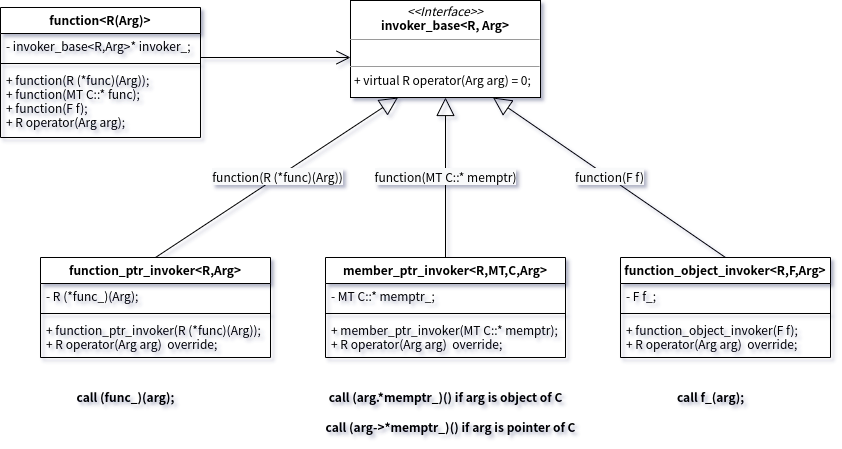

The diagram above was exported from draw.io. Its source (the exported page's mxGraphModel, read from the mxfile embedded in the PNG):
<mxGraphModel dx="1219" dy="790" grid="1" gridSize="10" guides="1" tooltips="1" connect="1" arrows="1" fold="1" page="1" pageScale="1" pageWidth="827" pageHeight="1169" background="none" math="0" shadow="0">
  <root>
    <mxCell id="0" />
    <mxCell id="1" parent="0" />
    <mxCell id="dhYCstzNEstCAc-usbzY-1" value="function&lt;R(Arg)&gt;" style="swimlane;fontStyle=1;align=center;verticalAlign=top;childLayout=stackLayout;horizontal=1;startSize=26;horizontalStack=0;resizeParent=1;resizeParentMax=0;resizeLast=0;collapsible=1;marginBottom=0;" parent="1" vertex="1">
      <mxGeometry x="130" y="140" width="200" height="130" as="geometry" />
    </mxCell>
    <mxCell id="dhYCstzNEstCAc-usbzY-2" value="- invoker_base&lt;R,Arg&gt;* invoker_;" style="text;strokeColor=none;fillColor=none;align=left;verticalAlign=top;spacingLeft=4;spacingRight=4;overflow=hidden;rotatable=0;points=[[0,0.5],[1,0.5]];portConstraint=eastwest;" parent="dhYCstzNEstCAc-usbzY-1" vertex="1">
      <mxGeometry y="26" width="200" height="26" as="geometry" />
    </mxCell>
    <mxCell id="dhYCstzNEstCAc-usbzY-3" value="" style="line;strokeWidth=1;fillColor=none;align=left;verticalAlign=middle;spacingTop=-1;spacingLeft=3;spacingRight=3;rotatable=0;labelPosition=right;points=[];portConstraint=eastwest;" parent="dhYCstzNEstCAc-usbzY-1" vertex="1">
      <mxGeometry y="52" width="200" height="8" as="geometry" />
    </mxCell>
    <mxCell id="dhYCstzNEstCAc-usbzY-4" value="+ function(R (*func)(Arg));&#10;+ function(MT C::* func);&#10;+ function(F f);&#10;+ R operator(Arg arg);&#10;" style="text;strokeColor=none;fillColor=none;align=left;verticalAlign=top;spacingLeft=4;spacingRight=4;overflow=hidden;rotatable=0;points=[[0,0.5],[1,0.5]];portConstraint=eastwest;" parent="dhYCstzNEstCAc-usbzY-1" vertex="1">
      <mxGeometry y="60" width="200" height="70" as="geometry" />
    </mxCell>
    <mxCell id="dhYCstzNEstCAc-usbzY-6" value="&lt;p style=&quot;margin:0px;margin-top:4px;text-align:center;&quot;&gt;&lt;i&gt;&amp;lt;&amp;lt;Interface&amp;gt;&amp;gt;&lt;/i&gt;&lt;br&gt;&lt;b&gt;invoker_base&amp;lt;R, Arg&amp;gt;&lt;/b&gt;&lt;/p&gt;&lt;hr size=&quot;1&quot;&gt;&lt;p style=&quot;margin:0px;margin-left:4px;&quot;&gt;&lt;br&gt;&lt;/p&gt;&lt;hr size=&quot;1&quot;&gt;&lt;p style=&quot;margin:0px;margin-left:4px;&quot;&gt;+ virtual R operator(Arg arg) = 0;&lt;br&gt;&lt;br&gt;&lt;/p&gt;" style="verticalAlign=top;align=left;overflow=fill;fontSize=12;fontFamily=Helvetica;html=1;" parent="1" vertex="1">
      <mxGeometry x="480" y="133" width="190" height="97" as="geometry" />
    </mxCell>
    <mxCell id="dhYCstzNEstCAc-usbzY-7" value="function_ptr_invoker&lt;R,Arg&gt;" style="swimlane;fontStyle=1;align=center;verticalAlign=top;childLayout=stackLayout;horizontal=1;startSize=26;horizontalStack=0;resizeParent=1;resizeParentMax=0;resizeLast=0;collapsible=1;marginBottom=0;" parent="1" vertex="1">
      <mxGeometry x="170" y="390" width="230" height="100" as="geometry" />
    </mxCell>
    <mxCell id="dhYCstzNEstCAc-usbzY-8" value="- R (*func_)(Arg);" style="text;strokeColor=none;fillColor=none;align=left;verticalAlign=top;spacingLeft=4;spacingRight=4;overflow=hidden;rotatable=0;points=[[0,0.5],[1,0.5]];portConstraint=eastwest;" parent="dhYCstzNEstCAc-usbzY-7" vertex="1">
      <mxGeometry y="26" width="230" height="26" as="geometry" />
    </mxCell>
    <mxCell id="dhYCstzNEstCAc-usbzY-9" value="" style="line;strokeWidth=1;fillColor=none;align=left;verticalAlign=middle;spacingTop=-1;spacingLeft=3;spacingRight=3;rotatable=0;labelPosition=right;points=[];portConstraint=eastwest;" parent="dhYCstzNEstCAc-usbzY-7" vertex="1">
      <mxGeometry y="52" width="230" height="8" as="geometry" />
    </mxCell>
    <mxCell id="dhYCstzNEstCAc-usbzY-10" value="+ function_ptr_invoker(R (*func)(Arg));&#10;+ R operator(Arg arg)  override;" style="text;strokeColor=none;fillColor=none;align=left;verticalAlign=top;spacingLeft=4;spacingRight=4;overflow=hidden;rotatable=0;points=[[0,0.5],[1,0.5]];portConstraint=eastwest;" parent="dhYCstzNEstCAc-usbzY-7" vertex="1">
      <mxGeometry y="60" width="230" height="40" as="geometry" />
    </mxCell>
    <mxCell id="dhYCstzNEstCAc-usbzY-11" value="member_ptr_invoker&lt;R,MT,C,Arg&gt;" style="swimlane;fontStyle=1;align=center;verticalAlign=top;childLayout=stackLayout;horizontal=1;startSize=26;horizontalStack=0;resizeParent=1;resizeParentMax=0;resizeLast=0;collapsible=1;marginBottom=0;" parent="1" vertex="1">
      <mxGeometry x="455" y="390" width="240" height="100" as="geometry" />
    </mxCell>
    <mxCell id="dhYCstzNEstCAc-usbzY-12" value="- MT C::* memptr_;" style="text;strokeColor=none;fillColor=none;align=left;verticalAlign=top;spacingLeft=4;spacingRight=4;overflow=hidden;rotatable=0;points=[[0,0.5],[1,0.5]];portConstraint=eastwest;" parent="dhYCstzNEstCAc-usbzY-11" vertex="1">
      <mxGeometry y="26" width="240" height="26" as="geometry" />
    </mxCell>
    <mxCell id="dhYCstzNEstCAc-usbzY-13" value="" style="line;strokeWidth=1;fillColor=none;align=left;verticalAlign=middle;spacingTop=-1;spacingLeft=3;spacingRight=3;rotatable=0;labelPosition=right;points=[];portConstraint=eastwest;" parent="dhYCstzNEstCAc-usbzY-11" vertex="1">
      <mxGeometry y="52" width="240" height="8" as="geometry" />
    </mxCell>
    <mxCell id="dhYCstzNEstCAc-usbzY-14" value="+ member_ptr_invoker(MT C::* memptr);&#10;+ R operator(Arg arg)  override;" style="text;strokeColor=none;fillColor=none;align=left;verticalAlign=top;spacingLeft=4;spacingRight=4;overflow=hidden;rotatable=0;points=[[0,0.5],[1,0.5]];portConstraint=eastwest;" parent="dhYCstzNEstCAc-usbzY-11" vertex="1">
      <mxGeometry y="60" width="240" height="40" as="geometry" />
    </mxCell>
    <mxCell id="dhYCstzNEstCAc-usbzY-15" value="function_object_invoker&lt;R,F,Arg&gt;&#10;" style="swimlane;fontStyle=1;align=center;verticalAlign=top;childLayout=stackLayout;horizontal=1;startSize=26;horizontalStack=0;resizeParent=1;resizeParentMax=0;resizeLast=0;collapsible=1;marginBottom=0;" parent="1" vertex="1">
      <mxGeometry x="750" y="390" width="210" height="100" as="geometry" />
    </mxCell>
    <mxCell id="dhYCstzNEstCAc-usbzY-16" value="- F f_;" style="text;strokeColor=none;fillColor=none;align=left;verticalAlign=top;spacingLeft=4;spacingRight=4;overflow=hidden;rotatable=0;points=[[0,0.5],[1,0.5]];portConstraint=eastwest;" parent="dhYCstzNEstCAc-usbzY-15" vertex="1">
      <mxGeometry y="26" width="210" height="26" as="geometry" />
    </mxCell>
    <mxCell id="dhYCstzNEstCAc-usbzY-17" value="" style="line;strokeWidth=1;fillColor=none;align=left;verticalAlign=middle;spacingTop=-1;spacingLeft=3;spacingRight=3;rotatable=0;labelPosition=right;points=[];portConstraint=eastwest;" parent="dhYCstzNEstCAc-usbzY-15" vertex="1">
      <mxGeometry y="52" width="210" height="8" as="geometry" />
    </mxCell>
    <mxCell id="dhYCstzNEstCAc-usbzY-18" value="+ function_object_invoker(F f);&#10;+ R operator(Arg arg)  override;" style="text;strokeColor=none;fillColor=none;align=left;verticalAlign=top;spacingLeft=4;spacingRight=4;overflow=hidden;rotatable=0;points=[[0,0.5],[1,0.5]];portConstraint=eastwest;" parent="dhYCstzNEstCAc-usbzY-15" vertex="1">
      <mxGeometry y="60" width="210" height="40" as="geometry" />
    </mxCell>
    <mxCell id="dhYCstzNEstCAc-usbzY-19" value="" style="endArrow=open;endFill=1;endSize=12;html=1;rounded=0;" parent="1" edge="1">
      <mxGeometry width="160" relative="1" as="geometry">
        <mxPoint x="330" y="190" as="sourcePoint" />
        <mxPoint x="480" y="190" as="targetPoint" />
      </mxGeometry>
    </mxCell>
    <mxCell id="dhYCstzNEstCAc-usbzY-20" value="&lt;span style=&quot;font-size: 12px; background-color: rgb(248, 249, 250);&quot;&gt;function(R (*func)(Arg))&lt;/span&gt;" style="endArrow=block;endSize=16;endFill=0;html=1;rounded=0;entryX=0.25;entryY=1;entryDx=0;entryDy=0;exitX=0.5;exitY=0;exitDx=0;exitDy=0;" parent="1" source="dhYCstzNEstCAc-usbzY-7" target="dhYCstzNEstCAc-usbzY-6" edge="1">
      <mxGeometry x="0.0075" y="-1" width="160" relative="1" as="geometry">
        <mxPoint x="490" y="340" as="sourcePoint" />
        <mxPoint x="650" y="340" as="targetPoint" />
        <mxPoint as="offset" />
      </mxGeometry>
    </mxCell>
    <mxCell id="dhYCstzNEstCAc-usbzY-21" value="&lt;span style=&quot;font-size: 12px; text-align: left; background-color: rgb(248, 249, 250);&quot;&gt;function(MT C::* memptr)&lt;/span&gt;" style="endArrow=block;endSize=16;endFill=0;html=1;rounded=0;entryX=0.5;entryY=1;entryDx=0;entryDy=0;exitX=0.5;exitY=0;exitDx=0;exitDy=0;" parent="1" source="dhYCstzNEstCAc-usbzY-11" target="dhYCstzNEstCAc-usbzY-6" edge="1">
      <mxGeometry width="160" relative="1" as="geometry">
        <mxPoint x="490" y="340" as="sourcePoint" />
        <mxPoint x="650" y="340" as="targetPoint" />
      </mxGeometry>
    </mxCell>
    <mxCell id="dhYCstzNEstCAc-usbzY-22" value="&lt;span style=&quot;font-size: 12px; text-align: left; background-color: rgb(248, 249, 250);&quot;&gt;function(F f)&lt;/span&gt;" style="endArrow=block;endSize=16;endFill=0;html=1;rounded=0;entryX=0.75;entryY=1;entryDx=0;entryDy=0;exitX=0.5;exitY=0;exitDx=0;exitDy=0;" parent="1" source="dhYCstzNEstCAc-usbzY-15" target="dhYCstzNEstCAc-usbzY-6" edge="1">
      <mxGeometry width="160" relative="1" as="geometry">
        <mxPoint x="490" y="340" as="sourcePoint" />
        <mxPoint x="650" y="340" as="targetPoint" />
      </mxGeometry>
    </mxCell>
    <mxCell id="dhYCstzNEstCAc-usbzY-29" value="call (func_)(arg);" style="text;html=1;align=center;verticalAlign=middle;resizable=0;points=[];autosize=1;strokeColor=none;fillColor=none;fontStyle=1" parent="1" vertex="1">
      <mxGeometry x="200" y="520" width="110" height="20" as="geometry" />
    </mxCell>
    <mxCell id="dhYCstzNEstCAc-usbzY-30" value="call f_(arg);" style="text;html=1;align=center;verticalAlign=middle;resizable=0;points=[];autosize=1;strokeColor=none;fillColor=none;fontStyle=1" parent="1" vertex="1">
      <mxGeometry x="800" y="520" width="80" height="20" as="geometry" />
    </mxCell>
    <mxCell id="dhYCstzNEstCAc-usbzY-31" value="&lt;b&gt;call (arg.*memptr_)() if arg is object of C&lt;/b&gt;" style="text;html=1;align=center;verticalAlign=middle;resizable=0;points=[];autosize=1;strokeColor=none;fillColor=none;" parent="1" vertex="1">
      <mxGeometry x="450" y="520" width="250" height="20" as="geometry" />
    </mxCell>
    <mxCell id="dhYCstzNEstCAc-usbzY-32" value="&lt;b&gt;call (arg-&amp;gt;*memptr_)() if arg is pointer of C&lt;/b&gt;" style="text;html=1;align=center;verticalAlign=middle;resizable=0;points=[];autosize=1;strokeColor=none;fillColor=none;" parent="1" vertex="1">
      <mxGeometry x="445" y="550" width="270" height="20" as="geometry" />
    </mxCell>
  </root>
</mxGraphModel>